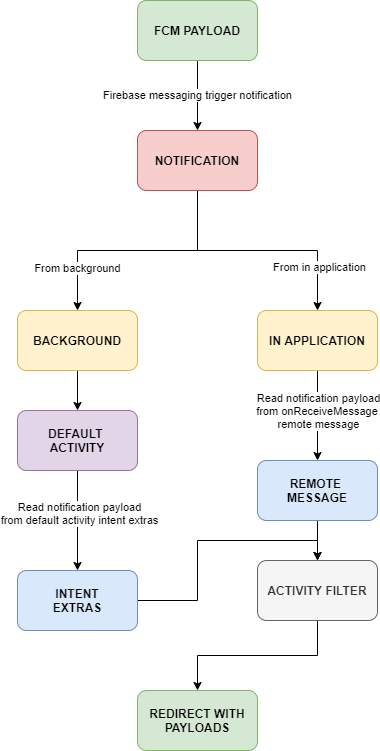

The diagram above was exported from draw.io. Its source (the exported page's mxGraphModel, read from the mxfile embedded in the PNG):
<mxGraphModel dx="1422" dy="804" grid="1" gridSize="10" guides="1" tooltips="1" connect="1" arrows="1" fold="1" page="1" pageScale="1" pageWidth="1100" pageHeight="850" math="0" shadow="0">
  <root>
    <mxCell id="0" />
    <mxCell id="1" parent="0" />
    <mxCell id="Oe-ImCYLvNMQwthqt2KQ-4" style="edgeStyle=orthogonalEdgeStyle;rounded=0;orthogonalLoop=1;jettySize=auto;html=1;exitX=0.5;exitY=1;exitDx=0;exitDy=0;entryX=0.5;entryY=0;entryDx=0;entryDy=0;" edge="1" parent="1" source="Oe-ImCYLvNMQwthqt2KQ-1" target="Oe-ImCYLvNMQwthqt2KQ-2">
      <mxGeometry relative="1" as="geometry" />
    </mxCell>
    <mxCell id="Oe-ImCYLvNMQwthqt2KQ-15" value="From background" style="edgeLabel;html=1;align=center;verticalAlign=middle;resizable=0;points=[];" vertex="1" connectable="0" parent="Oe-ImCYLvNMQwthqt2KQ-4">
      <mxGeometry x="0.6417" y="-1" relative="1" as="geometry">
        <mxPoint as="offset" />
      </mxGeometry>
    </mxCell>
    <mxCell id="Oe-ImCYLvNMQwthqt2KQ-5" style="edgeStyle=orthogonalEdgeStyle;rounded=0;orthogonalLoop=1;jettySize=auto;html=1;exitX=0.5;exitY=1;exitDx=0;exitDy=0;" edge="1" parent="1" target="Oe-ImCYLvNMQwthqt2KQ-3">
      <mxGeometry relative="1" as="geometry">
        <mxPoint x="550" y="300" as="sourcePoint" />
      </mxGeometry>
    </mxCell>
    <mxCell id="Oe-ImCYLvNMQwthqt2KQ-16" value="From in application" style="edgeLabel;html=1;align=center;verticalAlign=middle;resizable=0;points=[];" vertex="1" connectable="0" parent="Oe-ImCYLvNMQwthqt2KQ-5">
      <mxGeometry x="0.3337" y="-16" relative="1" as="geometry">
        <mxPoint x="17" y="16" as="offset" />
      </mxGeometry>
    </mxCell>
    <mxCell id="Oe-ImCYLvNMQwthqt2KQ-1" value="&lt;b&gt;NOTIFICATION&lt;/b&gt;" style="rounded=1;whiteSpace=wrap;html=1;fillColor=#f8cecc;strokeColor=#b85450;" vertex="1" parent="1">
      <mxGeometry x="490" y="180" width="120" height="60" as="geometry" />
    </mxCell>
    <mxCell id="Oe-ImCYLvNMQwthqt2KQ-12" style="edgeStyle=orthogonalEdgeStyle;rounded=0;orthogonalLoop=1;jettySize=auto;html=1;entryX=0.5;entryY=0;entryDx=0;entryDy=0;" edge="1" parent="1" source="Oe-ImCYLvNMQwthqt2KQ-2" target="Oe-ImCYLvNMQwthqt2KQ-11">
      <mxGeometry relative="1" as="geometry" />
    </mxCell>
    <mxCell id="Oe-ImCYLvNMQwthqt2KQ-2" value="&lt;b&gt;BACKGROUND&lt;/b&gt;" style="rounded=1;whiteSpace=wrap;html=1;fillColor=#fff2cc;strokeColor=#d6b656;" vertex="1" parent="1">
      <mxGeometry x="370" y="360" width="120" height="60" as="geometry" />
    </mxCell>
    <mxCell id="Oe-ImCYLvNMQwthqt2KQ-10" style="edgeStyle=orthogonalEdgeStyle;rounded=0;orthogonalLoop=1;jettySize=auto;html=1;entryX=0.5;entryY=0;entryDx=0;entryDy=0;" edge="1" parent="1" source="Oe-ImCYLvNMQwthqt2KQ-3" target="Oe-ImCYLvNMQwthqt2KQ-8">
      <mxGeometry relative="1" as="geometry" />
    </mxCell>
    <mxCell id="Oe-ImCYLvNMQwthqt2KQ-27" value="Read notification payload&lt;br&gt;from onReceiveMessage &lt;br&gt;remote message" style="edgeLabel;html=1;align=center;verticalAlign=middle;resizable=0;points=[];" vertex="1" connectable="0" parent="Oe-ImCYLvNMQwthqt2KQ-10">
      <mxGeometry x="-0.2222" y="-2" relative="1" as="geometry">
        <mxPoint x="2" y="5" as="offset" />
      </mxGeometry>
    </mxCell>
    <mxCell id="Oe-ImCYLvNMQwthqt2KQ-3" value="&lt;b&gt;IN APPLICATION&lt;/b&gt;" style="rounded=1;whiteSpace=wrap;html=1;fillColor=#fff2cc;strokeColor=#d6b656;" vertex="1" parent="1">
      <mxGeometry x="610" y="360" width="120" height="60" as="geometry" />
    </mxCell>
    <mxCell id="Oe-ImCYLvNMQwthqt2KQ-7" value="Firebase messaging trigger notification" style="edgeStyle=orthogonalEdgeStyle;rounded=0;orthogonalLoop=1;jettySize=auto;html=1;entryX=0.5;entryY=0;entryDx=0;entryDy=0;" edge="1" parent="1" source="Oe-ImCYLvNMQwthqt2KQ-6" target="Oe-ImCYLvNMQwthqt2KQ-1">
      <mxGeometry relative="1" as="geometry" />
    </mxCell>
    <mxCell id="Oe-ImCYLvNMQwthqt2KQ-6" value="&lt;b&gt;FCM PAYLOAD&lt;/b&gt;" style="rounded=1;whiteSpace=wrap;html=1;fillColor=#d5e8d4;strokeColor=#82b366;" vertex="1" parent="1">
      <mxGeometry x="490" y="50" width="120" height="60" as="geometry" />
    </mxCell>
    <mxCell id="Oe-ImCYLvNMQwthqt2KQ-26" style="edgeStyle=orthogonalEdgeStyle;rounded=0;orthogonalLoop=1;jettySize=auto;html=1;" edge="1" parent="1" source="Oe-ImCYLvNMQwthqt2KQ-8">
      <mxGeometry relative="1" as="geometry">
        <mxPoint x="670" y="610" as="targetPoint" />
      </mxGeometry>
    </mxCell>
    <mxCell id="Oe-ImCYLvNMQwthqt2KQ-8" value="&lt;b&gt;REMOTE &lt;br&gt;MESSAGE&lt;/b&gt;" style="rounded=1;whiteSpace=wrap;html=1;fillColor=#dae8fc;strokeColor=#6c8ebf;" vertex="1" parent="1">
      <mxGeometry x="610" y="510" width="120" height="60" as="geometry" />
    </mxCell>
    <mxCell id="Oe-ImCYLvNMQwthqt2KQ-22" style="edgeStyle=orthogonalEdgeStyle;rounded=0;orthogonalLoop=1;jettySize=auto;html=1;entryX=0.5;entryY=0;entryDx=0;entryDy=0;" edge="1" parent="1" source="Oe-ImCYLvNMQwthqt2KQ-9" target="Oe-ImCYLvNMQwthqt2KQ-21">
      <mxGeometry relative="1" as="geometry" />
    </mxCell>
    <mxCell id="Oe-ImCYLvNMQwthqt2KQ-9" value="&lt;b&gt;INTENT&lt;br&gt;EXTRAS&lt;/b&gt;" style="rounded=1;whiteSpace=wrap;html=1;fillColor=#dae8fc;strokeColor=#6c8ebf;" vertex="1" parent="1">
      <mxGeometry x="370" y="620" width="120" height="60" as="geometry" />
    </mxCell>
    <mxCell id="Oe-ImCYLvNMQwthqt2KQ-13" style="edgeStyle=orthogonalEdgeStyle;rounded=0;orthogonalLoop=1;jettySize=auto;html=1;entryX=0.5;entryY=0;entryDx=0;entryDy=0;" edge="1" parent="1" source="Oe-ImCYLvNMQwthqt2KQ-11" target="Oe-ImCYLvNMQwthqt2KQ-9">
      <mxGeometry relative="1" as="geometry" />
    </mxCell>
    <mxCell id="Oe-ImCYLvNMQwthqt2KQ-18" value="Read notification payload&lt;br&gt;from default activity intent extras" style="edgeLabel;html=1;align=center;verticalAlign=middle;resizable=0;points=[];" vertex="1" connectable="0" parent="Oe-ImCYLvNMQwthqt2KQ-13">
      <mxGeometry x="-0.1571" y="1" relative="1" as="geometry">
        <mxPoint as="offset" />
      </mxGeometry>
    </mxCell>
    <mxCell id="Oe-ImCYLvNMQwthqt2KQ-11" value="&lt;b&gt;DEFAULT &lt;br&gt;ACTIVITY&lt;/b&gt;" style="rounded=1;whiteSpace=wrap;html=1;fillColor=#e1d5e7;strokeColor=#9673a6;" vertex="1" parent="1">
      <mxGeometry x="370" y="460" width="120" height="60" as="geometry" />
    </mxCell>
    <mxCell id="Oe-ImCYLvNMQwthqt2KQ-25" style="edgeStyle=orthogonalEdgeStyle;rounded=0;orthogonalLoop=1;jettySize=auto;html=1;entryX=0.5;entryY=0;entryDx=0;entryDy=0;" edge="1" parent="1" source="Oe-ImCYLvNMQwthqt2KQ-21" target="Oe-ImCYLvNMQwthqt2KQ-24">
      <mxGeometry relative="1" as="geometry" />
    </mxCell>
    <mxCell id="Oe-ImCYLvNMQwthqt2KQ-21" value="&lt;b&gt;ACTIVITY FILTER&lt;/b&gt;" style="rounded=1;whiteSpace=wrap;html=1;fillColor=#f5f5f5;strokeColor=#666666;fontColor=#333333;" vertex="1" parent="1">
      <mxGeometry x="610" y="610" width="120" height="60" as="geometry" />
    </mxCell>
    <mxCell id="Oe-ImCYLvNMQwthqt2KQ-24" value="&lt;b&gt;REDIRECT WITH PAYLOADS&lt;/b&gt;" style="rounded=1;whiteSpace=wrap;html=1;fillColor=#d5e8d4;strokeColor=#82b366;" vertex="1" parent="1">
      <mxGeometry x="490" y="740" width="120" height="60" as="geometry" />
    </mxCell>
  </root>
</mxGraphModel>